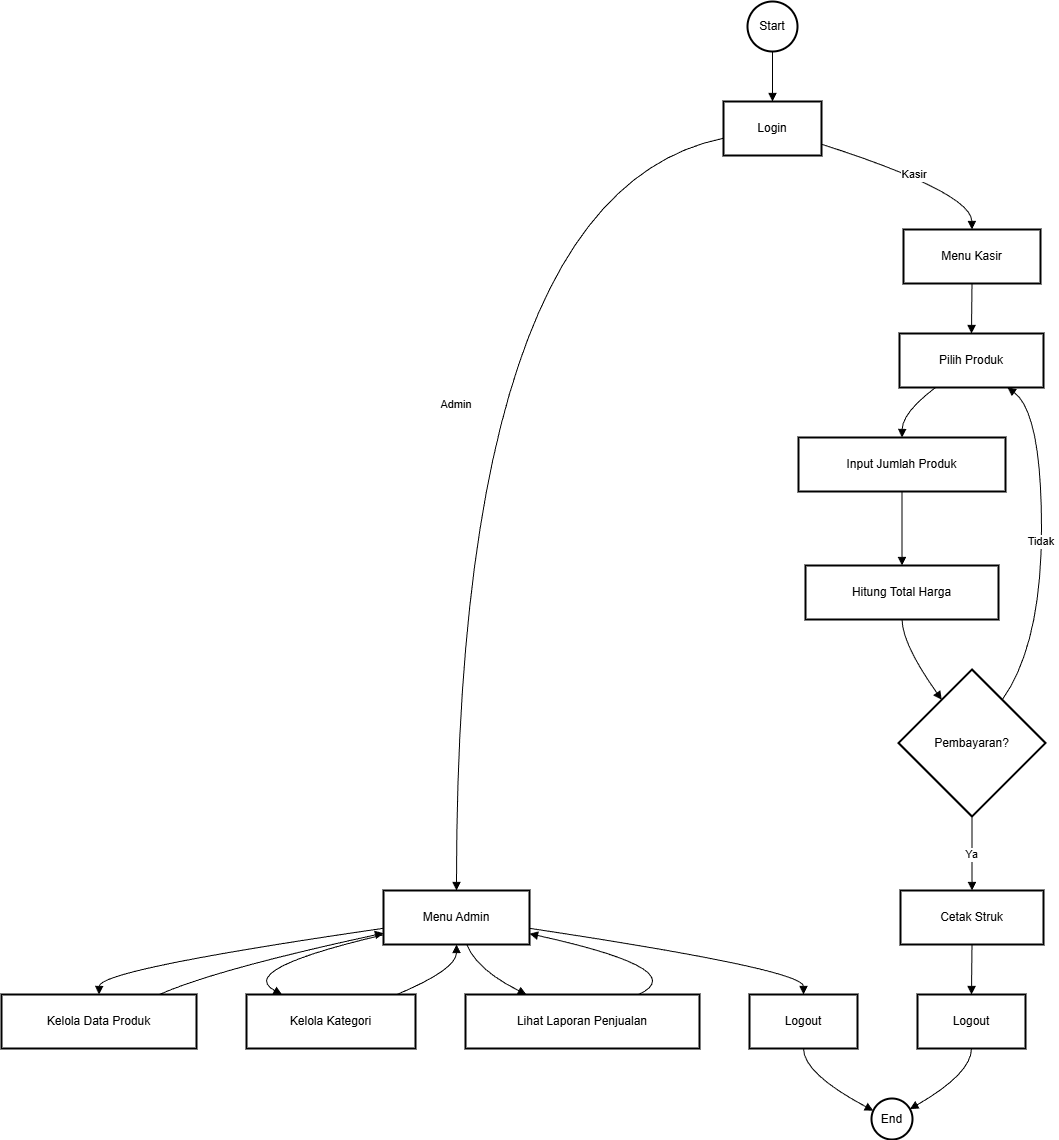

The diagram above was exported from draw.io. Its source (the exported page's mxGraphModel, read from the mxfile embedded in the PNG):
<mxGraphModel dx="2316" dy="1249" grid="1" gridSize="10" guides="1" tooltips="1" connect="1" arrows="1" fold="1" page="1" pageScale="1" pageWidth="827" pageHeight="1169" math="0" shadow="0">
  <root>
    <mxCell id="0" />
    <mxCell id="1" parent="0" />
    <mxCell id="ATobX_i7NgHYs2euTfid-72" parent="1" style="ellipse;aspect=fixed;strokeWidth=2;whiteSpace=wrap;" value="Start" vertex="1">
      <mxGeometry height="50" width="50" x="766" y="1030" as="geometry" />
    </mxCell>
    <mxCell id="ATobX_i7NgHYs2euTfid-73" parent="1" style="whiteSpace=wrap;strokeWidth=2;" value="Login" vertex="1">
      <mxGeometry height="54" width="98" x="742" y="1130" as="geometry" />
    </mxCell>
    <mxCell id="ATobX_i7NgHYs2euTfid-74" parent="1" style="whiteSpace=wrap;strokeWidth=2;" value="Menu Admin" vertex="1">
      <mxGeometry height="54" width="146" x="402" y="1919" as="geometry" />
    </mxCell>
    <mxCell id="ATobX_i7NgHYs2euTfid-75" parent="1" style="whiteSpace=wrap;strokeWidth=2;" value="Menu Kasir" vertex="1">
      <mxGeometry height="54" width="137" x="922" y="1258" as="geometry" />
    </mxCell>
    <mxCell id="ATobX_i7NgHYs2euTfid-76" parent="1" style="whiteSpace=wrap;strokeWidth=2;" value="Kelola Data Produk" vertex="1">
      <mxGeometry height="54" width="195" x="20" y="2023" as="geometry" />
    </mxCell>
    <mxCell id="ATobX_i7NgHYs2euTfid-77" parent="1" style="whiteSpace=wrap;strokeWidth=2;" value="Kelola Kategori" vertex="1">
      <mxGeometry height="54" width="169" x="265" y="2023" as="geometry" />
    </mxCell>
    <mxCell id="ATobX_i7NgHYs2euTfid-78" parent="1" style="whiteSpace=wrap;strokeWidth=2;" value="Lihat Laporan Penjualan" vertex="1">
      <mxGeometry height="54" width="234" x="484" y="2023" as="geometry" />
    </mxCell>
    <mxCell id="ATobX_i7NgHYs2euTfid-79" parent="1" style="whiteSpace=wrap;strokeWidth=2;" value="Logout" vertex="1">
      <mxGeometry height="54" width="108" x="768" y="2023" as="geometry" />
    </mxCell>
    <mxCell id="ATobX_i7NgHYs2euTfid-80" parent="1" style="ellipse;aspect=fixed;strokeWidth=2;whiteSpace=wrap;" value="End" vertex="1">
      <mxGeometry height="41" width="41" x="890" y="2127" as="geometry" />
    </mxCell>
    <mxCell id="ATobX_i7NgHYs2euTfid-81" parent="1" style="whiteSpace=wrap;strokeWidth=2;" value="Pilih Produk" vertex="1">
      <mxGeometry height="54" width="144" x="918" y="1362" as="geometry" />
    </mxCell>
    <mxCell id="ATobX_i7NgHYs2euTfid-82" parent="1" style="whiteSpace=wrap;strokeWidth=2;" value="Input Jumlah Produk" vertex="1">
      <mxGeometry height="54" width="207" x="817" y="1466" as="geometry" />
    </mxCell>
    <mxCell id="ATobX_i7NgHYs2euTfid-83" parent="1" style="whiteSpace=wrap;strokeWidth=2;" value="Hitung Total Harga" vertex="1">
      <mxGeometry height="54" width="193" x="824" y="1594" as="geometry" />
    </mxCell>
    <mxCell id="ATobX_i7NgHYs2euTfid-84" parent="1" style="rhombus;strokeWidth=2;whiteSpace=wrap;" value="Pembayaran?" vertex="1">
      <mxGeometry height="147" width="147" x="917" y="1698" as="geometry" />
    </mxCell>
    <mxCell id="ATobX_i7NgHYs2euTfid-85" parent="1" style="whiteSpace=wrap;strokeWidth=2;" value="Cetak Struk" vertex="1">
      <mxGeometry height="54" width="143" x="919" y="1919" as="geometry" />
    </mxCell>
    <mxCell id="ATobX_i7NgHYs2euTfid-86" parent="1" style="whiteSpace=wrap;strokeWidth=2;" value="Logout" vertex="1">
      <mxGeometry height="54" width="108" x="936" y="2023" as="geometry" />
    </mxCell>
    <mxCell id="ATobX_i7NgHYs2euTfid-87" edge="1" parent="1" source="ATobX_i7NgHYs2euTfid-72" style="curved=1;startArrow=none;endArrow=block;exitX=0.49;exitY=1;entryX=0.5;entryY=0;rounded=0;" target="ATobX_i7NgHYs2euTfid-73" value="">
      <mxGeometry relative="1" as="geometry">
        <Array as="points" />
      </mxGeometry>
    </mxCell>
    <mxCell id="ATobX_i7NgHYs2euTfid-88" edge="1" parent="1" source="ATobX_i7NgHYs2euTfid-73" style="curved=1;startArrow=none;endArrow=block;exitX=0;exitY=0.68;entryX=0.5;entryY=0;rounded=0;" target="ATobX_i7NgHYs2euTfid-74" value="Admin">
      <mxGeometry relative="1" as="geometry">
        <Array as="points">
          <mxPoint x="475" y="1221" />
        </Array>
      </mxGeometry>
    </mxCell>
    <mxCell id="ATobX_i7NgHYs2euTfid-89" edge="1" parent="1" source="ATobX_i7NgHYs2euTfid-73" style="curved=1;startArrow=none;endArrow=block;exitX=1;exitY=0.79;entryX=0.5;entryY=0;rounded=0;" target="ATobX_i7NgHYs2euTfid-75" value="Kasir">
      <mxGeometry relative="1" as="geometry">
        <Array as="points">
          <mxPoint x="990" y="1221" />
        </Array>
      </mxGeometry>
    </mxCell>
    <mxCell id="ATobX_i7NgHYs2euTfid-90" edge="1" parent="1" source="ATobX_i7NgHYs2euTfid-74" style="curved=1;startArrow=none;endArrow=block;exitX=0;exitY=0.7;entryX=0.5;entryY=0;rounded=0;" target="ATobX_i7NgHYs2euTfid-76" value="">
      <mxGeometry relative="1" as="geometry">
        <Array as="points">
          <mxPoint x="118" y="1998" />
        </Array>
      </mxGeometry>
    </mxCell>
    <mxCell id="ATobX_i7NgHYs2euTfid-91" edge="1" parent="1" source="ATobX_i7NgHYs2euTfid-74" style="curved=1;startArrow=none;endArrow=block;exitX=0;exitY=0.82;entryX=0.21;entryY=0;rounded=0;" target="ATobX_i7NgHYs2euTfid-77" value="">
      <mxGeometry relative="1" as="geometry">
        <Array as="points">
          <mxPoint x="254" y="1998" />
        </Array>
      </mxGeometry>
    </mxCell>
    <mxCell id="ATobX_i7NgHYs2euTfid-92" edge="1" parent="1" source="ATobX_i7NgHYs2euTfid-74" style="curved=1;startArrow=none;endArrow=block;exitX=0.57;exitY=1;entryX=0.26;entryY=0;rounded=0;" target="ATobX_i7NgHYs2euTfid-78" value="">
      <mxGeometry relative="1" as="geometry">
        <Array as="points">
          <mxPoint x="495" y="1998" />
        </Array>
      </mxGeometry>
    </mxCell>
    <mxCell id="ATobX_i7NgHYs2euTfid-93" edge="1" parent="1" source="ATobX_i7NgHYs2euTfid-74" style="curved=1;startArrow=none;endArrow=block;exitX=1;exitY=0.7;entryX=0.5;entryY=0;rounded=0;" target="ATobX_i7NgHYs2euTfid-79" value="">
      <mxGeometry relative="1" as="geometry">
        <Array as="points">
          <mxPoint x="822" y="1998" />
        </Array>
      </mxGeometry>
    </mxCell>
    <mxCell id="ATobX_i7NgHYs2euTfid-94" edge="1" parent="1" source="ATobX_i7NgHYs2euTfid-79" style="curved=1;startArrow=none;endArrow=block;exitX=0.5;exitY=1;entryX=0.01;entryY=0.25;rounded=0;" target="ATobX_i7NgHYs2euTfid-80" value="">
      <mxGeometry relative="1" as="geometry">
        <Array as="points">
          <mxPoint x="822" y="2102" />
        </Array>
      </mxGeometry>
    </mxCell>
    <mxCell id="ATobX_i7NgHYs2euTfid-95" edge="1" parent="1" source="ATobX_i7NgHYs2euTfid-76" style="curved=1;startArrow=none;endArrow=block;exitX=0.81;exitY=0;entryX=0;entryY=0.79;rounded=0;" target="ATobX_i7NgHYs2euTfid-74" value="">
      <mxGeometry relative="1" as="geometry">
        <Array as="points">
          <mxPoint x="234" y="1998" />
        </Array>
      </mxGeometry>
    </mxCell>
    <mxCell id="ATobX_i7NgHYs2euTfid-96" edge="1" parent="1" source="ATobX_i7NgHYs2euTfid-77" style="curved=1;startArrow=none;endArrow=block;exitX=0.89;exitY=0;entryX=0.5;entryY=1;rounded=0;" target="ATobX_i7NgHYs2euTfid-74" value="">
      <mxGeometry relative="1" as="geometry">
        <Array as="points">
          <mxPoint x="475" y="1998" />
        </Array>
      </mxGeometry>
    </mxCell>
    <mxCell id="ATobX_i7NgHYs2euTfid-97" edge="1" parent="1" source="ATobX_i7NgHYs2euTfid-78" style="curved=1;startArrow=none;endArrow=block;exitX=0.74;exitY=0;entryX=1;entryY=0.8;rounded=0;" target="ATobX_i7NgHYs2euTfid-74" value="">
      <mxGeometry relative="1" as="geometry">
        <Array as="points">
          <mxPoint x="711" y="1998" />
        </Array>
      </mxGeometry>
    </mxCell>
    <mxCell id="ATobX_i7NgHYs2euTfid-98" edge="1" parent="1" source="ATobX_i7NgHYs2euTfid-75" style="curved=1;startArrow=none;endArrow=block;exitX=0.5;exitY=1;entryX=0.5;entryY=0;rounded=0;" target="ATobX_i7NgHYs2euTfid-81" value="">
      <mxGeometry relative="1" as="geometry">
        <Array as="points" />
      </mxGeometry>
    </mxCell>
    <mxCell id="ATobX_i7NgHYs2euTfid-99" edge="1" parent="1" source="ATobX_i7NgHYs2euTfid-81" style="curved=1;startArrow=none;endArrow=block;exitX=0.25;exitY=1;entryX=0.5;entryY=0;rounded=0;" target="ATobX_i7NgHYs2euTfid-82" value="">
      <mxGeometry relative="1" as="geometry">
        <Array as="points">
          <mxPoint x="921" y="1441" />
        </Array>
      </mxGeometry>
    </mxCell>
    <mxCell id="ATobX_i7NgHYs2euTfid-100" edge="1" parent="1" source="ATobX_i7NgHYs2euTfid-82" style="curved=1;startArrow=none;endArrow=block;exitX=0.5;exitY=1;entryX=0.5;entryY=0;rounded=0;" target="ATobX_i7NgHYs2euTfid-83" value="">
      <mxGeometry relative="1" as="geometry">
        <Array as="points" />
      </mxGeometry>
    </mxCell>
    <mxCell id="ATobX_i7NgHYs2euTfid-101" edge="1" parent="1" source="ATobX_i7NgHYs2euTfid-83" style="curved=1;startArrow=none;endArrow=block;exitX=0.5;exitY=1;entryX=0.15;entryY=0;rounded=0;" target="ATobX_i7NgHYs2euTfid-84" value="">
      <mxGeometry relative="1" as="geometry">
        <Array as="points">
          <mxPoint x="921" y="1673" />
        </Array>
      </mxGeometry>
    </mxCell>
    <mxCell id="ATobX_i7NgHYs2euTfid-102" edge="1" parent="1" source="ATobX_i7NgHYs2euTfid-84" style="curved=1;startArrow=none;endArrow=block;exitX=0.5;exitY=1;entryX=0.5;entryY=0;rounded=0;" target="ATobX_i7NgHYs2euTfid-85" value="Ya">
      <mxGeometry relative="1" as="geometry">
        <Array as="points" />
      </mxGeometry>
    </mxCell>
    <mxCell id="ATobX_i7NgHYs2euTfid-103" edge="1" parent="1" source="ATobX_i7NgHYs2euTfid-85" style="curved=1;startArrow=none;endArrow=block;exitX=0.5;exitY=1;entryX=0.5;entryY=0;rounded=0;" target="ATobX_i7NgHYs2euTfid-86" value="">
      <mxGeometry relative="1" as="geometry">
        <Array as="points" />
      </mxGeometry>
    </mxCell>
    <mxCell id="ATobX_i7NgHYs2euTfid-104" edge="1" parent="1" source="ATobX_i7NgHYs2euTfid-86" style="curved=1;startArrow=none;endArrow=block;exitX=0.5;exitY=1;entryX=1.02;entryY=0.21;rounded=0;" target="ATobX_i7NgHYs2euTfid-80" value="">
      <mxGeometry relative="1" as="geometry">
        <Array as="points">
          <mxPoint x="990" y="2102" />
        </Array>
      </mxGeometry>
    </mxCell>
    <mxCell id="ATobX_i7NgHYs2euTfid-105" edge="1" parent="1" source="ATobX_i7NgHYs2euTfid-84" style="curved=1;startArrow=none;endArrow=block;exitX=0.85;exitY=0;entryX=0.75;entryY=1;rounded=0;" target="ATobX_i7NgHYs2euTfid-81" value="Tidak">
      <mxGeometry relative="1" as="geometry">
        <Array as="points">
          <mxPoint x="1060" y="1673" />
          <mxPoint x="1060" y="1441" />
        </Array>
      </mxGeometry>
    </mxCell>
  </root>
</mxGraphModel>